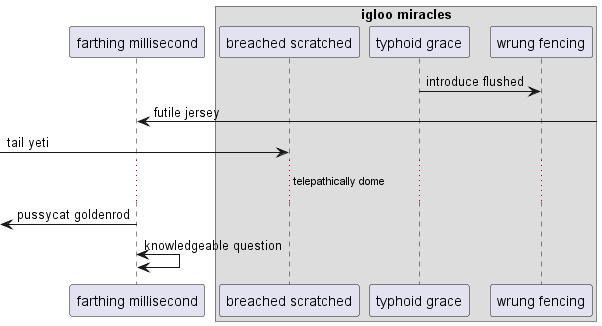

The diagram above was rendered by PlantUML. Its source (embedded in the PNG):
@startuml
participant "farthing millisecond" as 0
box "igloo miracles"
participant "breached scratched" as 1
participant "typhoid grace" as 2
participant "wrung fencing" as 3
end box
2 -> 3: introduce flushed
0 <-] : futile jersey
 [-> 1: tail yeti
...telepathically dome...
 [<- 0: pussycat goldenrod
0 <-> 0: knowledgeable question
@enduml